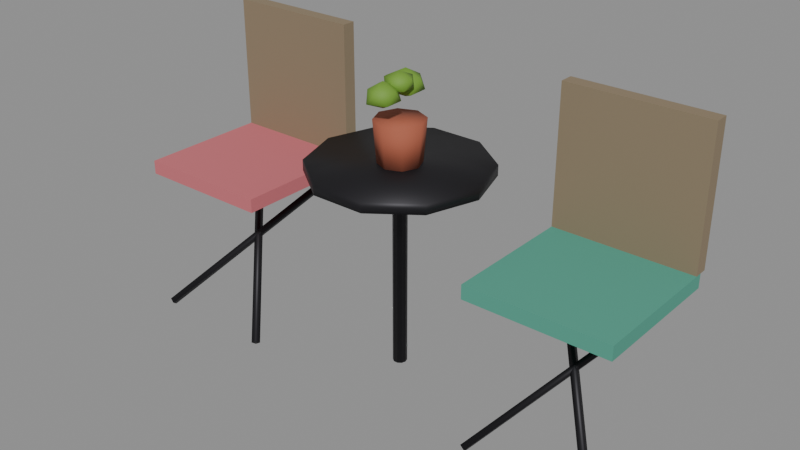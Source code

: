 # Source: city_balcony_chairs.blend  (saved by Blender 5.4.6; exported with 4.5.12 LTS)
import bpy
from mathutils import Matrix  # noqa: F401  (used for matrix-valued properties, if any)

bpy.ops.wm.read_factory_settings(use_empty=True)
scene = bpy.context.scene
scene.name = 'CityBalconyChairsAsset'

# ---- collections
col_stubby_citybalconychairs = bpy.data.collections.new('STUBBY_CityBalconyChairs'); scene.collection.children.link(col_stubby_citybalconychairs)

# ---- materials (node trees are filled in below, after node groups)
mat_city_railing = bpy.data.materials.new('City_Railing')
mat_city_railing.use_backface_culling = True
mat_city_railing.diffuse_color = (0.02416, 0.02315, 0.02732, 1.0)
mat_city_clay = bpy.data.materials.new('City_Clay')
mat_city_clay.use_backface_culling = True
mat_city_clay.diffuse_color = (0.3916, 0.1046, 0.05613, 1.0)
mat_city_sprout = bpy.data.materials.new('City_Sprout')
mat_city_sprout.diffuse_color = (0.159, 0.3231, 0.03434, 1.0)
mat_city_fabriccoral = bpy.data.materials.new('City_FabricCoral')
mat_city_fabriccoral.diffuse_color = (0.5841, 0.1529, 0.1746, 1.0)
mat_city_timber = bpy.data.materials.new('City_Timber')
mat_city_timber.use_backface_culling = True
mat_city_timber.diffuse_color = (0.2542, 0.1946, 0.1221, 1.0)
mat_city_fabricteal = bpy.data.materials.new('City_FabricTeal')
mat_city_fabricteal.diffuse_color = (0.07819, 0.3372, 0.2462, 1.0)

# ---- material node trees
mat_city_railing.use_nodes = True; mat_city_railing.node_tree.nodes.clear()
_N = mat_city_railing.node_tree.nodes; _L = mat_city_railing.node_tree.links
n0 = _N.new('ShaderNodeBsdfPrincipled'); n0.name = 'Principled BSDF'; n0.location = (-200, 100)
n0.inputs[0].default_value = (0.02416, 0.02315, 0.02732, 1.0)
n0.inputs[1].default_value = 0.6
n0.inputs[10].default_value = 0.005
n1 = _N.new('ShaderNodeOutputMaterial'); n1.name = 'Material Output'; n1.location = (200, 100)
_L.new(n0.outputs[0], n1.inputs[0])
n1.is_active_output = True
mat_city_clay.use_nodes = True; mat_city_clay.node_tree.nodes.clear()
_N = mat_city_clay.node_tree.nodes; _L = mat_city_clay.node_tree.links
n0 = _N.new('ShaderNodeBsdfPrincipled'); n0.name = 'Principled BSDF'; n0.location = (-200, 100)
n0.inputs[0].default_value = (0.3916, 0.1046, 0.05613, 1.0)
n0.inputs[2].default_value = 0.85
n0.inputs[10].default_value = 0.005
n1 = _N.new('ShaderNodeOutputMaterial'); n1.name = 'Material Output'; n1.location = (200, 100)
_L.new(n0.outputs[0], n1.inputs[0])
n1.is_active_output = True
mat_city_sprout.use_nodes = True; mat_city_sprout.node_tree.nodes.clear()
_N = mat_city_sprout.node_tree.nodes; _L = mat_city_sprout.node_tree.links
n0 = _N.new('ShaderNodeBsdfPrincipled'); n0.name = 'Principled BSDF'; n0.location = (-200, 100)
n0.inputs[0].default_value = (0.159, 0.3231, 0.03434, 1.0)
n0.inputs[2].default_value = 0.7
n0.inputs[10].default_value = 0.005
n1 = _N.new('ShaderNodeOutputMaterial'); n1.name = 'Material Output'; n1.location = (200, 100)
_L.new(n0.outputs[0], n1.inputs[0])
n1.is_active_output = True
mat_city_fabriccoral.use_nodes = True; mat_city_fabriccoral.node_tree.nodes.clear()
_N = mat_city_fabriccoral.node_tree.nodes; _L = mat_city_fabriccoral.node_tree.links
n0 = _N.new('ShaderNodeBsdfPrincipled'); n0.name = 'Principled BSDF'; n0.location = (-200, 100)
n0.inputs[0].default_value = (0.5841, 0.1529, 0.1746, 1.0)
n0.inputs[2].default_value = 0.95
n0.inputs[10].default_value = 0.005
n1 = _N.new('ShaderNodeOutputMaterial'); n1.name = 'Material Output'; n1.location = (200, 100)
_L.new(n0.outputs[0], n1.inputs[0])
n1.is_active_output = True
mat_city_timber.use_nodes = True; mat_city_timber.node_tree.nodes.clear()
_N = mat_city_timber.node_tree.nodes; _L = mat_city_timber.node_tree.links
n0 = _N.new('ShaderNodeBsdfPrincipled'); n0.name = 'Principled BSDF'; n0.location = (-200, 100)
n0.inputs[0].default_value = (0.2542, 0.1946, 0.1221, 1.0)
n0.inputs[2].default_value = 0.75
n0.inputs[10].default_value = 0.005
n1 = _N.new('ShaderNodeOutputMaterial'); n1.name = 'Material Output'; n1.location = (200, 100)
_L.new(n0.outputs[0], n1.inputs[0])
n1.is_active_output = True
mat_city_fabricteal.use_nodes = True; mat_city_fabricteal.node_tree.nodes.clear()
_N = mat_city_fabricteal.node_tree.nodes; _L = mat_city_fabricteal.node_tree.links
n0 = _N.new('ShaderNodeBsdfPrincipled'); n0.name = 'Principled BSDF'; n0.location = (-200, 100)
n0.inputs[0].default_value = (0.07819, 0.3372, 0.2462, 1.0)
n0.inputs[2].default_value = 0.95
n0.inputs[10].default_value = 0.005
n1 = _N.new('ShaderNodeOutputMaterial'); n1.name = 'Material Output'; n1.location = (200, 100)
_L.new(n0.outputs[0], n1.inputs[0])
n1.is_active_output = True

# ---- meshes
me_citybalconychairs_table = bpy.data.meshes.new('CityBalconyChairs_Table')
me_citybalconychairs_table.from_pydata([(0.0, 0.0, 0.6), (0.25, 0.0, 0.6), (0.25, 0.0, 0.57), (0.02, 0.0, 0.55), (0.02, 0.0, 0.0), (0.0, 0.0, 0.0), (0.2023, 0.1469, 0.6), (0.2023, 0.1469, 0.57), (0.01618, 0.01176, 0.55), (0.01618, 0.01176, 0.0), (0.07725, 0.2378, 0.6), (0.07725, 0.2378, 0.57), (0.00618, 0.01902, 0.55), (0.00618, 0.01902, 0.0), (-0.07725, 0.2378, 0.6), (-0.07725, 0.2378, 0.57), (-0.00618, 0.01902, 0.55), (-0.00618, 0.01902, 0.0), (-0.2023, 0.1469, 0.6), (-0.2023, 0.1469, 0.57), (-0.01618, 0.01176, 0.55), (-0.01618, 0.01176, 0.0), (-0.25, 3.062e-17, 0.6), (-0.25, 3.062e-17, 0.57), (-0.02, 2.449e-18, 0.55), (-0.02, 2.449e-18, 0.0), (-0.2023, -0.1469, 0.6), (-0.2023, -0.1469, 0.57), (-0.01618, -0.01176, 0.55), (-0.01618, -0.01176, 0.0), (-0.07725, -0.2378, 0.6), (-0.07725, -0.2378, 0.57), (-0.00618, -0.01902, 0.55), (-0.00618, -0.01902, 0.0), (0.07725, -0.2378, 0.6), (0.07725, -0.2378, 0.57), (0.00618, -0.01902, 0.55), (0.00618, -0.01902, 0.0), (0.2023, -0.1469, 0.6), (0.2023, -0.1469, 0.57), (0.01618, -0.01176, 0.55), (0.01618, -0.01176, 0.0)], [], [(0, 1, 6), (1, 2, 7, 6), (2, 3, 8, 7), (3, 4, 9, 8), (4, 5, 9), (0, 6, 10), (6, 7, 11, 10), (7, 8, 12, 11), (8, 9, 13, 12), (9, 5, 13), (0, 10, 14), (10, 11, 15, 14), (11, 12, 16, 15), (12, 13, 17, 16), (13, 5, 17), (0, 14, 18), (14, 15, 19, 18), (15, 16, 20, 19), (16, 17, 21, 20), (17, 5, 21), (0, 18, 22), (18, 19, 23, 22), (19, 20, 24, 23), (20, 21, 25, 24), (21, 5, 25), (0, 22, 26), (22, 23, 27, 26), (23, 24, 28, 27), (24, 25, 29, 28), (25, 5, 29), (0, 26, 30), (26, 27, 31, 30), (27, 28, 32, 31), (28, 29, 33, 32), (29, 5, 33), (0, 30, 34), (30, 31, 35, 34), (31, 32, 36, 35), (32, 33, 37, 36), (33, 5, 37), (0, 34, 38), (34, 35, 39, 38), (35, 36, 40, 39), (36, 37, 41, 40), (37, 5, 41), (0, 38, 1), (38, 39, 2, 1), (39, 40, 3, 2), (40, 41, 4, 3), (41, 5, 4)])
me_citybalconychairs_table.polygons.foreach_set('use_smooth', [True] * 50)
_uv = me_citybalconychairs_table.uv_layers.new(name='UVMap')
_uv.uv.foreach_set('vector', [0.0, 0.0, 0.25, 0.0, 0.2023, 0.1469, 0.0, 0.6, 0.0, 0.57, 0.1469, 0.57, 0.1469, 0.6, 0.25, 0.0, 0.02, 0.0, 0.01618, 0.01176, 0.2023, 0.1469, 0.0, 0.55, 0.0, 0.0, 0.01176, 0.0, 0.01176, 0.55, 0.02, 0.0, 0.0, 0.0, 0.01618, 0.01176, 0.0, 0.0, 0.2023, 0.1469, 0.07725, 0.2378, 0.2023, 0.6, 0.2023, 0.57, 0.07725, 0.57, 0.07725, 0.6, 0.2023, 0.1469, 0.01618, 0.01176, 0.00618, 0.01902, 0.07725, 0.2378, 0.01618, 0.55, 0.01618, 0.0, 0.00618, 0.0, 0.00618, 0.55, 0.01618, 0.01176, 0.0, 0.0, 0.00618, 0.01902, 0.0, 0.0, 0.07725, 0.2378, -0.07725, 0.2378, 0.07725, 0.6, 0.07725, 0.57, -0.07725, 0.57, -0.07725, 0.6, 0.07725, 0.2378, 0.00618, 0.01902, -0.00618, 0.01902, -0.07725, 0.2378, 0.00618, 0.55, 0.00618, 0.0, -0.00618, 0.0, -0.00618, 0.55, 0.00618, 0.01902, 0.0, 0.0, -0.00618, 0.01902, 0.0, 0.0, -0.07725, 0.2378, -0.2023, 0.1469, -0.07725, 0.6, -0.07725, 0.57, -0.2023, 0.57, -0.2023, 0.6, -0.07725, 0.2378, -0.00618, 0.01902, -0.01618, 0.01176, -0.2023, 0.1469, -0.00618, 0.55, -0.00618, 0.0, -0.01618, 0.0, -0.01618, 0.55, -0.00618, 0.01902, 0.0, 0.0, -0.01618, 0.01176, 0.0, 0.0, -0.2023, 0.1469, -0.25, 3.062e-17, 0.1469, 0.6, 0.1469, 0.57, 3.062e-17, 0.57, 3.062e-17, 0.6, -0.2023, 0.1469, -0.01618, 0.01176, -0.02, 2.449e-18, -0.25, 3.062e-17, 0.01176, 0.55, 0.01176, 0.0, 2.449e-18, 0.0, 2.449e-18, 0.55, -0.01618, 0.01176, 0.0, 0.0, -0.02, 2.449e-18, 0.0, 0.0, -0.25, 3.062e-17, -0.2023, -0.1469, 3.062e-17, 0.6, 3.062e-17, 0.57, -0.1469, 0.57, -0.1469, 0.6, -0.25, 3.062e-17, -0.02, 2.449e-18, -0.01618, -0.01176, -0.2023, -0.1469, 2.449e-18, 0.55, 2.449e-18, 0.0, -0.01176, 0.0, -0.01176, 0.55, -0.02, 2.449e-18, 0.0, 0.0, -0.01618, -0.01176, 0.0, 0.0, -0.2023, -0.1469, -0.07725, -0.2378, -0.2023, 0.6, -0.2023, 0.57, -0.07725, 0.57, -0.07725, 0.6, -0.2023, -0.1469, -0.01618, -0.01176, -0.00618, -0.01902, -0.07725, -0.2378, -0.01618, 0.55, -0.01618, 0.0, -0.00618, 0.0, -0.00618, 0.55, -0.01618, -0.01176, 0.0, 0.0, -0.00618, -0.01902, 0.0, 0.0, -0.07725, -0.2378, 0.07725, -0.2378, -0.07725, 0.6, -0.07725, 0.57, 0.07725, 0.57, 0.07725, 0.6, -0.07725, -0.2378, -0.00618, -0.01902, 0.00618, -0.01902, 0.07725, -0.2378, -0.00618, 0.55, -0.00618, 0.0, 0.00618, 0.0, 0.00618, 0.55, -0.00618, -0.01902, 0.0, 0.0, 0.00618, -0.01902, 0.0, 0.0, 0.07725, -0.2378, 0.2023, -0.1469, 0.07725, 0.6, 0.07725, 0.57, 0.2023, 0.57, 0.2023, 0.6, 0.07725, -0.2378, 0.00618, -0.01902, 0.01618, -0.01176, 0.2023, -0.1469, 0.00618, 0.55, 0.00618, 0.0, 0.01618, 0.0, 0.01618, 0.55, 0.00618, -0.01902, 0.0, 0.0, 0.01618, -0.01176, 0.0, 0.0, 0.2023, -0.1469, 0.25, 0.0, -0.1469, 0.6, -0.1469, 0.57, 0.0, 0.57, 0.0, 0.6, 0.2023, -0.1469, 0.01618, -0.01176, 0.02, 0.0, 0.25, 0.0, -0.01176, 0.55, -0.01176, 0.0, 0.0, 0.0, 0.0, 0.55, 0.01618, -0.01176, 0.0, 0.0, 0.02, 0.0])
me_citybalconychairs_table.materials.append(mat_city_railing)
me_citybalconychairs_table.update()
me_citybalconychairs_herbs = bpy.data.meshes.new('CityBalconyChairs_Herbs')
me_citybalconychairs_herbs.from_pydata([(0.0, 0.0, 0.6), (0.06, 0.0, 0.6), (0.07, 0.0, 0.72), (0.0, 0.0, 0.72), (0.04243, 0.04243, 0.6), (0.0495, 0.0495, 0.72), (3.674e-18, 0.06, 0.6), (4.286e-18, 0.07, 0.72), (-0.04243, 0.04243, 0.6), (-0.0495, 0.0495, 0.72), (-0.06, 7.348e-18, 0.6), (-0.07, 8.573e-18, 0.72), (-0.04243, -0.04243, 0.6), (-0.0495, -0.0495, 0.72), (-1.102e-17, -0.06, 0.6), (-1.286e-17, -0.07, 0.72), (0.04243, -0.04243, 0.6), (0.0495, -0.0495, 0.72)], [], [(0, 4, 1), (1, 4, 5, 2), (2, 5, 3), (0, 6, 4), (4, 6, 7, 5), (5, 7, 3), (0, 8, 6), (6, 8, 9, 7), (7, 9, 3), (0, 10, 8), (8, 10, 11, 9), (9, 11, 3), (0, 12, 10), (10, 12, 13, 11), (11, 13, 3), (0, 14, 12), (12, 14, 15, 13), (13, 15, 3), (0, 16, 14), (14, 16, 17, 15), (15, 17, 3), (0, 1, 16), (16, 1, 2, 17), (17, 2, 3)])
me_citybalconychairs_herbs.polygons.foreach_set('use_smooth', [True] * 24)
_uv = me_citybalconychairs_herbs.uv_layers.new(name='UVMap')
_uv.uv.foreach_set('vector', [0.0, 0.0, 0.04243, 0.04243, 0.06, 0.0, 0.0, 0.6, 0.04243, 0.6, 0.0495, 0.72, 0.0, 0.72, 0.07, 0.0, 0.0495, 0.0495, 0.0, 0.0, 0.0, 0.0, 3.674e-18, 0.06, 0.04243, 0.04243, 0.04243, 0.6, 3.674e-18, 0.6, 4.286e-18, 0.72, 0.0495, 0.72, 0.0495, 0.0495, 4.286e-18, 0.07, 0.0, 0.0, 0.0, 0.0, -0.04243, 0.04243, 3.674e-18, 0.06, 3.674e-18, 0.6, -0.04243, 0.6, -0.0495, 0.72, 4.286e-18, 0.72, 4.286e-18, 0.07, -0.0495, 0.0495, 0.0, 0.0, 0.0, 0.0, -0.06, 7.348e-18, -0.04243, 0.04243, 0.04243, 0.6, 7.348e-18, 0.6, 8.573e-18, 0.72, 0.0495, 0.72, -0.0495, 0.0495, -0.07, 8.573e-18, 0.0, 0.0, 0.0, 0.0, -0.04243, -0.04243, -0.06, 7.348e-18, 7.348e-18, 0.6, -0.04243, 0.6, -0.0495, 0.72, 8.573e-18, 0.72, -0.07, 8.573e-18, -0.0495, -0.0495, 0.0, 0.0, 0.0, 0.0, -1.102e-17, -0.06, -0.04243, -0.04243, -0.04243, 0.6, -1.102e-17, 0.6, -1.286e-17, 0.72, -0.0495, 0.72, -0.0495, -0.0495, -1.286e-17, -0.07, 0.0, 0.0, 0.0, 0.0, 0.04243, -0.04243, -1.102e-17, -0.06, -1.102e-17, 0.6, 0.04243, 0.6, 0.0495, 0.72, -1.286e-17, 0.72, -1.286e-17, -0.07, 0.0495, -0.0495, 0.0, 0.0, 0.0, 0.0, 0.06, 0.0, 0.04243, -0.04243, -0.04243, 0.6, 0.0, 0.6, 0.0, 0.72, -0.0495, 0.72, 0.0495, -0.0495, 0.07, 0.0, 0.0, 0.0])
me_citybalconychairs_herbs.materials.append(mat_city_clay)
me_citybalconychairs_herbs.update()
me_citybalconychairs_leaves = bpy.data.meshes.new('CityBalconyChairs_Leaves')
me_citybalconychairs_leaves.from_pydata([(0.0, 0.0, 0.7872), (0.03116, -0.02264, 0.8025), (-0.01331, -0.04098, 0.8009), (-0.03554, 0.0, 0.8036), (-0.01127, 0.03468, 0.8032), (0.02803, 0.02036, 0.8039), (0.01109, -0.03414, 0.8286), (-0.03224, -0.02342, 0.8299), (-0.0277, 0.02013, 0.828), (0.01137, 0.03499, 0.8289), (0.03708, 0.0, 0.829), (0.0, 0.0, 0.8451), (-0.02469, 0.05132, 0.7575), (0.0166, 0.02133, 0.7771), (-0.03878, 0.007947, 0.779), (-0.07171, 0.05132, 0.7785), (-0.03816, 0.09277, 0.7797), (0.01553, 0.08055, 0.7776), (-0.01171, 0.01137, 0.8097), (-0.06531, 0.02181, 0.8125), (-0.0635, 0.07952, 0.8118), (-0.01116, 0.09297, 0.8103), (0.02459, 0.05132, 0.8122), (-0.02469, 0.05132, 0.8342), (-0.00891, -0.05442, 0.7604), (0.02822, -0.0814, 0.7803), (-0.02367, -0.09983, 0.7796), (-0.05629, -0.05442, 0.7797), (-0.02239, -0.01293, 0.781), (0.02754, -0.02794, 0.7805), (0.00542, -0.09853, 0.8125), (-0.03961, -0.07673, 0.8096), (-0.04356, -0.02924, 0.8113), (0.003272, -0.01693, 0.8101), (0.03107, -0.05442, 0.8103), (-0.00891, -0.05442, 0.831)], [], [(0, 1, 2), (1, 0, 5), (0, 2, 3), (0, 3, 4), (0, 4, 5), (1, 5, 10), (2, 1, 6), (3, 2, 7), (4, 3, 8), (5, 4, 9), (1, 10, 6), (2, 6, 7), (3, 7, 8), (4, 8, 9), (5, 9, 10), (6, 10, 11), (7, 6, 11), (8, 7, 11), (9, 8, 11), (10, 9, 11), (12, 13, 14), (13, 12, 17), (12, 14, 15), (12, 15, 16), (12, 16, 17), (13, 17, 22), (14, 13, 18), (15, 14, 19), (16, 15, 20), (17, 16, 21), (13, 22, 18), (14, 18, 19), (15, 19, 20), (16, 20, 21), (17, 21, 22), (18, 22, 23), (19, 18, 23), (20, 19, 23), (21, 20, 23), (22, 21, 23), (24, 25, 26), (25, 24, 29), (24, 26, 27), (24, 27, 28), (24, 28, 29), (25, 29, 34), (26, 25, 30), (27, 26, 31), (28, 27, 32), (29, 28, 33), (25, 34, 30), (26, 30, 31), (27, 31, 32), (28, 32, 33), (29, 33, 34), (30, 34, 35), (31, 30, 35), (32, 31, 35), (33, 32, 35), (34, 33, 35)])
me_citybalconychairs_leaves.polygons.foreach_set('use_smooth', [True] * 60)
_uv = me_citybalconychairs_leaves.uv_layers.new(name='UVMap')
_uv.uv.foreach_set('vector', [0.0, 0.0, 0.03116, -0.02264, -0.01331, -0.04098, 0.03116, -0.02264, 0.0, 0.0, 0.02803, 0.02036, 0.0, 0.0, -0.01331, -0.04098, -0.03554, 0.0, 0.0, 0.0, -0.03554, 0.0, -0.01127, 0.03468, 0.0, 0.0, -0.01127, 0.03468, 0.02803, 0.02036, -0.02264, 0.8025, 0.02036, 0.8039, 0.0, 0.829, -0.01331, 0.8009, 0.03116, 0.8025, 0.01109, 0.8286, 0.0, 0.8036, -0.04098, 0.8009, -0.02342, 0.8299, 0.03468, 0.8032, 0.0, 0.8036, 0.02013, 0.828, 0.02803, 0.8039, -0.01127, 0.8032, 0.01137, 0.8289, -0.02264, 0.8025, 0.0, 0.829, -0.03414, 0.8286, -0.01331, 0.8009, 0.01109, 0.8286, -0.03224, 0.8299, 0.0, 0.8036, -0.02342, 0.8299, 0.02013, 0.828, -0.01127, 0.8032, -0.0277, 0.828, 0.01137, 0.8289, 0.02036, 0.8039, 0.03499, 0.8289, 0.0, 0.829, 0.01109, -0.03414, 0.03708, 0.0, 0.0, 0.0, -0.03224, -0.02342, 0.01109, -0.03414, 0.0, 0.0, -0.0277, 0.02013, -0.03224, -0.02342, 0.0, 0.0, 0.01137, 0.03499, -0.0277, 0.02013, 0.0, 0.0, 0.03708, 0.0, 0.01137, 0.03499, 0.0, 0.0, -0.02469, 0.05132, 0.0166, 0.02133, -0.03878, 0.007947, 0.0166, 0.02133, -0.02469, 0.05132, 0.01553, 0.08055, -0.02469, 0.05132, -0.03878, 0.007947, -0.07171, 0.05132, -0.02469, 0.05132, -0.07171, 0.05132, -0.03816, 0.09277, -0.02469, 0.05132, -0.03816, 0.09277, 0.01553, 0.08055, 0.02133, 0.7771, 0.08055, 0.7776, 0.05132, 0.8122, -0.03878, 0.779, 0.0166, 0.7771, -0.01171, 0.8097, 0.05132, 0.7785, 0.007947, 0.779, 0.02181, 0.8125, 0.09277, 0.7797, 0.05132, 0.7785, 0.07952, 0.8118, 0.01553, 0.7776, -0.03816, 0.7797, -0.01116, 0.8103, 0.02133, 0.7771, 0.05132, 0.8122, 0.01137, 0.8097, -0.03878, 0.779, -0.01171, 0.8097, -0.06531, 0.8125, 0.05132, 0.7785, 0.02181, 0.8125, 0.07952, 0.8118, -0.03816, 0.7797, -0.0635, 0.8118, -0.01116, 0.8103, 0.08055, 0.7776, 0.09297, 0.8103, 0.05132, 0.8122, -0.01171, 0.01137, 0.02459, 0.05132, -0.02469, 0.05132, -0.06531, 0.02181, -0.01171, 0.01137, -0.02469, 0.05132, -0.0635, 0.07952, -0.06531, 0.02181, -0.02469, 0.05132, -0.01116, 0.09297, -0.0635, 0.07952, -0.02469, 0.05132, 0.02459, 0.05132, -0.01116, 0.09297, -0.02469, 0.05132, -0.00891, -0.05442, 0.02822, -0.0814, -0.02367, -0.09983, 0.02822, -0.0814, -0.00891, -0.05442, 0.02754, -0.02794, -0.00891, -0.05442, -0.02367, -0.09983, -0.05629, -0.05442, -0.00891, -0.05442, -0.05629, -0.05442, -0.02239, -0.01293, -0.00891, -0.05442, -0.02239, -0.01293, 0.02754, -0.02794, -0.0814, 0.7803, -0.02794, 0.7805, -0.05442, 0.8103, -0.02367, 0.7796, 0.02822, 0.7803, 0.00542, 0.8125, -0.05442, 0.7797, -0.09983, 0.7796, -0.07673, 0.8096, -0.01293, 0.781, -0.05442, 0.7797, -0.02924, 0.8113, 0.02754, 0.7805, -0.02239, 0.781, 0.003272, 0.8101, -0.0814, 0.7803, -0.05442, 0.8103, -0.09853, 0.8125, -0.02367, 0.7796, 0.00542, 0.8125, -0.03961, 0.8096, -0.05442, 0.7797, -0.07673, 0.8096, -0.02924, 0.8113, -0.02239, 0.781, -0.04356, 0.8113, 0.003272, 0.8101, -0.02794, 0.7805, -0.01693, 0.8101, -0.05442, 0.8103, 0.00542, -0.09853, 0.03107, -0.05442, -0.00891, -0.05442, -0.03961, -0.07673, 0.00542, -0.09853, -0.00891, -0.05442, -0.04356, -0.02924, -0.03961, -0.07673, -0.00891, -0.05442, 0.003272, -0.01693, -0.04356, -0.02924, -0.00891, -0.05442, 0.03107, -0.05442, 0.003272, -0.01693, -0.00891, -0.05442])
me_citybalconychairs_leaves.materials.append(mat_city_sprout)
me_citybalconychairs_leaves.update()
me_citybalconychairs_seat0 = bpy.data.meshes.new('CityBalconyChairs_Seat0')
me_citybalconychairs_seat0.from_pydata([(-0.75, -0.2, 0.42), (-0.75, -0.2, 0.46), (-0.75, 0.2, 0.42), (-0.75, 0.2, 0.46), (-0.35, -0.2, 0.42), (-0.35, -0.2, 0.46), (-0.35, 0.2, 0.42), (-0.35, 0.2, 0.46)], [], [(0, 1, 3, 2), (2, 3, 7, 6), (6, 7, 5, 4), (4, 5, 1, 0), (2, 6, 4, 0), (7, 3, 1, 5)])
_uv = me_citybalconychairs_seat0.uv_layers.new(name='UVMap')
_uv.uv.foreach_set('vector', [-0.2, 0.42, -0.2, 0.46, 0.2, 0.46, 0.2, 0.42, -0.75, 0.42, -0.75, 0.46, -0.35, 0.46, -0.35, 0.42, 0.2, 0.42, 0.2, 0.46, -0.2, 0.46, -0.2, 0.42, -0.35, 0.42, -0.35, 0.46, -0.75, 0.46, -0.75, 0.42, -0.75, 0.2, -0.35, 0.2, -0.35, -0.2, -0.75, -0.2, -0.35, 0.2, -0.75, 0.2, -0.75, -0.2, -0.35, -0.2])
me_citybalconychairs_seat0.materials.append(mat_city_fabriccoral)
me_citybalconychairs_seat0.update()
me_citybalconychairs_back0 = bpy.data.meshes.new('CityBalconyChairs_Back0')
me_citybalconychairs_back0.from_pydata([(-0.75, 0.18, 0.46), (-0.75, 0.18, 0.85), (-0.75, 0.22, 0.46), (-0.75, 0.22, 0.85), (-0.35, 0.18, 0.46), (-0.35, 0.18, 0.85), (-0.35, 0.22, 0.46), (-0.35, 0.22, 0.85)], [], [(0, 1, 3, 2), (2, 3, 7, 6), (6, 7, 5, 4), (4, 5, 1, 0), (2, 6, 4, 0), (7, 3, 1, 5)])
_uv = me_citybalconychairs_back0.uv_layers.new(name='UVMap')
_uv.uv.foreach_set('vector', [0.18, 0.46, 0.18, 0.85, 0.22, 0.85, 0.22, 0.46, -0.75, 0.46, -0.75, 0.85, -0.35, 0.85, -0.35, 0.46, 0.22, 0.46, 0.22, 0.85, 0.18, 0.85, 0.18, 0.46, -0.35, 0.46, -0.35, 0.85, -0.75, 0.85, -0.75, 0.46, -0.75, 0.22, -0.35, 0.22, -0.35, 0.18, -0.75, 0.18, -0.35, 0.22, -0.75, 0.22, -0.75, 0.18, -0.35, 0.18])
me_citybalconychairs_back0.materials.append(mat_city_timber)
me_citybalconychairs_back0.update()
me_citybalconychairs_lega0 = bpy.data.meshes.new('CityBalconyChairs_LegA0')
me_citybalconychairs_lega0.from_pydata([(-0.7248, -0.1948, -0.009455), (-0.7388, -0.1918, -0.0003062), (-0.7352, -0.2052, 0.009455), (-0.7212, -0.2082, 0.0003062), (-0.3648, 0.2052, 0.4105), (-0.3788, 0.2082, 0.4197), (-0.3752, 0.1948, 0.4295), (-0.3612, 0.1918, 0.4203)], [], [(0, 1, 5, 4), (1, 2, 6, 5), (2, 3, 7, 6), (3, 0, 4, 7), (3, 2, 1, 0), (4, 5, 6, 7)])
me_citybalconychairs_lega0.polygons.foreach_set('use_smooth', [True] * 6)
_uv = me_citybalconychairs_lega0.uv_layers.new(name='UVMap')
_uv.uv.foreach_set('vector', [-0.7248, -0.009455, -0.7388, -0.0003062, -0.3788, 0.4197, -0.3648, 0.4105, -0.1918, -0.0003062, -0.2052, 0.009455, 0.1948, 0.4295, 0.2082, 0.4197, -0.7352, 0.009455, -0.7212, 0.0003062, -0.3612, 0.4203, -0.3752, 0.4295, -0.2082, 0.0003062, -0.1948, -0.009455, 0.2052, 0.4105, 0.1918, 0.4203, -0.7212, -0.2082, -0.7352, -0.2052, -0.7388, -0.1918, -0.7248, -0.1948, -0.3648, 0.2052, -0.3788, 0.2082, -0.3752, 0.1948, -0.3612, 0.1918])
me_citybalconychairs_lega0.materials.append(mat_city_railing)
me_citybalconychairs_lega0.update()
me_citybalconychairs_legb0 = bpy.data.meshes.new('CityBalconyChairs_LegB0')
me_citybalconychairs_legb0.from_pydata([(-0.3615, -0.1915, -0.0008063), (-0.3757, -0.1952, -0.009425), (-0.3785, -0.2085, 0.0008063), (-0.3643, -0.2048, 0.009425), (-0.7215, 0.2085, 0.4192), (-0.7357, 0.2048, 0.4106), (-0.7385, 0.1915, 0.4208), (-0.7243, 0.1952, 0.4294)], [], [(0, 1, 5, 4), (1, 2, 6, 5), (2, 3, 7, 6), (3, 0, 4, 7), (3, 2, 1, 0), (4, 5, 6, 7)])
me_citybalconychairs_legb0.polygons.foreach_set('use_smooth', [True] * 6)
_uv = me_citybalconychairs_legb0.uv_layers.new(name='UVMap')
_uv.uv.foreach_set('vector', [-0.3615, -0.0008063, -0.3757, -0.009425, -0.7357, 0.4106, -0.7215, 0.4192, -0.1952, -0.009425, -0.2085, 0.0008063, 0.1915, 0.4208, 0.2048, 0.4106, -0.3785, 0.0008063, -0.3643, 0.009425, -0.7243, 0.4294, -0.7385, 0.4208, -0.2048, 0.009425, -0.1915, -0.0008063, 0.2085, 0.4192, 0.1952, 0.4294, -0.3643, -0.2048, -0.3785, -0.2085, -0.3757, -0.1952, -0.3615, -0.1915, -0.7215, 0.2085, -0.7357, 0.2048, -0.7385, 0.1915, -0.7243, 0.1952])
me_citybalconychairs_legb0.materials.append(mat_city_railing)
me_citybalconychairs_legb0.update()
me_citybalconychairs_seat1 = bpy.data.meshes.new('CityBalconyChairs_Seat1')
me_citybalconychairs_seat1.from_pydata([(0.35, -0.2, 0.42), (0.35, -0.2, 0.46), (0.35, 0.2, 0.42), (0.35, 0.2, 0.46), (0.75, -0.2, 0.42), (0.75, -0.2, 0.46), (0.75, 0.2, 0.42), (0.75, 0.2, 0.46)], [], [(0, 1, 3, 2), (2, 3, 7, 6), (6, 7, 5, 4), (4, 5, 1, 0), (2, 6, 4, 0), (7, 3, 1, 5)])
_uv = me_citybalconychairs_seat1.uv_layers.new(name='UVMap')
_uv.uv.foreach_set('vector', [-0.2, 0.42, -0.2, 0.46, 0.2, 0.46, 0.2, 0.42, 0.35, 0.42, 0.35, 0.46, 0.75, 0.46, 0.75, 0.42, 0.2, 0.42, 0.2, 0.46, -0.2, 0.46, -0.2, 0.42, 0.75, 0.42, 0.75, 0.46, 0.35, 0.46, 0.35, 0.42, 0.35, 0.2, 0.75, 0.2, 0.75, -0.2, 0.35, -0.2, 0.75, 0.2, 0.35, 0.2, 0.35, -0.2, 0.75, -0.2])
me_citybalconychairs_seat1.materials.append(mat_city_fabricteal)
me_citybalconychairs_seat1.update()
me_citybalconychairs_back1 = bpy.data.meshes.new('CityBalconyChairs_Back1')
me_citybalconychairs_back1.from_pydata([(0.35, 0.18, 0.46), (0.35, 0.18, 0.85), (0.35, 0.22, 0.46), (0.35, 0.22, 0.85), (0.75, 0.18, 0.46), (0.75, 0.18, 0.85), (0.75, 0.22, 0.46), (0.75, 0.22, 0.85)], [], [(0, 1, 3, 2), (2, 3, 7, 6), (6, 7, 5, 4), (4, 5, 1, 0), (2, 6, 4, 0), (7, 3, 1, 5)])
_uv = me_citybalconychairs_back1.uv_layers.new(name='UVMap')
_uv.uv.foreach_set('vector', [0.18, 0.46, 0.18, 0.85, 0.22, 0.85, 0.22, 0.46, 0.35, 0.46, 0.35, 0.85, 0.75, 0.85, 0.75, 0.46, 0.22, 0.46, 0.22, 0.85, 0.18, 0.85, 0.18, 0.46, 0.75, 0.46, 0.75, 0.85, 0.35, 0.85, 0.35, 0.46, 0.35, 0.22, 0.75, 0.22, 0.75, 0.18, 0.35, 0.18, 0.75, 0.22, 0.35, 0.22, 0.35, 0.18, 0.75, 0.18])
me_citybalconychairs_back1.materials.append(mat_city_timber)
me_citybalconychairs_back1.update()
me_citybalconychairs_lega1 = bpy.data.meshes.new('CityBalconyChairs_LegA1')
me_citybalconychairs_lega1.from_pydata([(0.3752, -0.1948, -0.009455), (0.3612, -0.1918, -0.0003062), (0.3648, -0.2052, 0.009455), (0.3788, -0.2082, 0.0003062), (0.7352, 0.2052, 0.4105), (0.7212, 0.2082, 0.4197), (0.7248, 0.1948, 0.4295), (0.7388, 0.1918, 0.4203)], [], [(0, 1, 5, 4), (1, 2, 6, 5), (2, 3, 7, 6), (3, 0, 4, 7), (3, 2, 1, 0), (4, 5, 6, 7)])
me_citybalconychairs_lega1.polygons.foreach_set('use_smooth', [True] * 6)
_uv = me_citybalconychairs_lega1.uv_layers.new(name='UVMap')
_uv.uv.foreach_set('vector', [0.3752, -0.009455, 0.3612, -0.0003062, 0.7212, 0.4197, 0.7352, 0.4105, -0.1918, -0.0003062, -0.2052, 0.009455, 0.1948, 0.4295, 0.2082, 0.4197, 0.3648, 0.009455, 0.3788, 0.0003062, 0.7388, 0.4203, 0.7248, 0.4295, -0.2082, 0.0003062, -0.1948, -0.009455, 0.2052, 0.4105, 0.1918, 0.4203, 0.3788, -0.2082, 0.3648, -0.2052, 0.3612, -0.1918, 0.3752, -0.1948, 0.7352, 0.2052, 0.7212, 0.2082, 0.7248, 0.1948, 0.7388, 0.1918])
me_citybalconychairs_lega1.materials.append(mat_city_railing)
me_citybalconychairs_lega1.update()
me_citybalconychairs_legb1 = bpy.data.meshes.new('CityBalconyChairs_LegB1')
me_citybalconychairs_legb1.from_pydata([(0.7385, -0.1915, -0.0008063), (0.7243, -0.1952, -0.009425), (0.7215, -0.2085, 0.0008063), (0.7357, -0.2048, 0.009425), (0.3785, 0.2085, 0.4192), (0.3643, 0.2048, 0.4106), (0.3615, 0.1915, 0.4208), (0.3757, 0.1952, 0.4294)], [], [(0, 1, 5, 4), (1, 2, 6, 5), (2, 3, 7, 6), (3, 0, 4, 7), (3, 2, 1, 0), (4, 5, 6, 7)])
me_citybalconychairs_legb1.polygons.foreach_set('use_smooth', [True] * 6)
_uv = me_citybalconychairs_legb1.uv_layers.new(name='UVMap')
_uv.uv.foreach_set('vector', [0.7385, -0.0008063, 0.7243, -0.009425, 0.3643, 0.4106, 0.3785, 0.4192, -0.1952, -0.009425, -0.2085, 0.0008063, 0.1915, 0.4208, 0.2048, 0.4106, 0.7215, 0.0008063, 0.7357, 0.009425, 0.3757, 0.4294, 0.3615, 0.4208, -0.2048, 0.009425, -0.1915, -0.0008063, 0.2085, 0.4192, 0.1952, 0.4294, 0.7357, -0.2048, 0.7215, -0.2085, 0.7243, -0.1952, 0.7385, -0.1915, 0.3785, 0.2085, 0.3643, 0.2048, 0.3615, 0.1915, 0.3757, 0.1952])
me_citybalconychairs_legb1.materials.append(mat_city_railing)
me_citybalconychairs_legb1.update()

# ---- objects
ob_citybalconychairs_root = bpy.data.objects.new('CityBalconyChairs_Root', None)
ob_citybalconychairs_table = bpy.data.objects.new('CityBalconyChairs_Table', me_citybalconychairs_table)
ob_citybalconychairs_herbs = bpy.data.objects.new('CityBalconyChairs_Herbs', me_citybalconychairs_herbs)
ob_citybalconychairs_leaves = bpy.data.objects.new('CityBalconyChairs_Leaves', me_citybalconychairs_leaves)
ob_citybalconychairs_seat0 = bpy.data.objects.new('CityBalconyChairs_Seat0', me_citybalconychairs_seat0)
ob_citybalconychairs_back0 = bpy.data.objects.new('CityBalconyChairs_Back0', me_citybalconychairs_back0)
ob_citybalconychairs_lega0 = bpy.data.objects.new('CityBalconyChairs_LegA0', me_citybalconychairs_lega0)
ob_citybalconychairs_legb0 = bpy.data.objects.new('CityBalconyChairs_LegB0', me_citybalconychairs_legb0)
ob_citybalconychairs_seat1 = bpy.data.objects.new('CityBalconyChairs_Seat1', me_citybalconychairs_seat1)
ob_citybalconychairs_back1 = bpy.data.objects.new('CityBalconyChairs_Back1', me_citybalconychairs_back1)
ob_citybalconychairs_lega1 = bpy.data.objects.new('CityBalconyChairs_LegA1', me_citybalconychairs_lega1)
ob_citybalconychairs_legb1 = bpy.data.objects.new('CityBalconyChairs_LegB1', me_citybalconychairs_legb1)
ob_city_balcony_chairs_lod0 = bpy.data.objects.new('city_balcony_chairs_LOD0', None)

# ---- transforms, parenting, visibility, modifiers, constraints
ob_citybalconychairs_root.location = (0.0, 0.0, 0.0)
ob_citybalconychairs_table.parent = ob_city_balcony_chairs_lod0
ob_citybalconychairs_table.location = (0.0, 0.0, 0.0)
ob_citybalconychairs_herbs.parent = ob_city_balcony_chairs_lod0
ob_citybalconychairs_herbs.location = (0.0, 0.0, 0.0)
ob_citybalconychairs_leaves.parent = ob_city_balcony_chairs_lod0
ob_citybalconychairs_leaves.location = (0.0, 0.0, 0.0)
ob_citybalconychairs_seat0.parent = ob_city_balcony_chairs_lod0
ob_citybalconychairs_seat0.location = (0.0, 0.0, 0.0)
ob_citybalconychairs_back0.parent = ob_city_balcony_chairs_lod0
ob_citybalconychairs_back0.location = (0.0, 0.0, 0.0)
ob_citybalconychairs_lega0.parent = ob_city_balcony_chairs_lod0
ob_citybalconychairs_lega0.location = (0.0, 0.0, 0.0)
ob_citybalconychairs_legb0.parent = ob_city_balcony_chairs_lod0
ob_citybalconychairs_legb0.location = (0.0, 0.0, 0.0)
ob_citybalconychairs_seat1.parent = ob_city_balcony_chairs_lod0
ob_citybalconychairs_seat1.location = (0.0, 0.0, 0.0)
ob_citybalconychairs_back1.parent = ob_city_balcony_chairs_lod0
ob_citybalconychairs_back1.location = (0.0, 0.0, 0.0)
ob_citybalconychairs_lega1.parent = ob_city_balcony_chairs_lod0
ob_citybalconychairs_lega1.location = (0.0, 0.0, 0.0)
ob_citybalconychairs_legb1.parent = ob_city_balcony_chairs_lod0
ob_citybalconychairs_legb1.location = (0.0, 0.0, 0.0)
ob_city_balcony_chairs_lod0.parent = ob_citybalconychairs_root
ob_city_balcony_chairs_lod0.location = (0.0, 0.0, 0.0)

# ---- collection membership
col_stubby_citybalconychairs.objects.link(ob_citybalconychairs_root)
col_stubby_citybalconychairs.objects.link(ob_citybalconychairs_table)
col_stubby_citybalconychairs.objects.link(ob_citybalconychairs_herbs)
col_stubby_citybalconychairs.objects.link(ob_citybalconychairs_leaves)
col_stubby_citybalconychairs.objects.link(ob_citybalconychairs_seat0)
col_stubby_citybalconychairs.objects.link(ob_citybalconychairs_back0)
col_stubby_citybalconychairs.objects.link(ob_citybalconychairs_lega0)
col_stubby_citybalconychairs.objects.link(ob_citybalconychairs_legb0)
col_stubby_citybalconychairs.objects.link(ob_citybalconychairs_seat1)
col_stubby_citybalconychairs.objects.link(ob_citybalconychairs_back1)
col_stubby_citybalconychairs.objects.link(ob_citybalconychairs_lega1)
col_stubby_citybalconychairs.objects.link(ob_citybalconychairs_legb1)
col_stubby_citybalconychairs.objects.link(ob_city_balcony_chairs_lod0)

# ---- scene / render settings (as saved in the file)
scene.frame_start = 1; scene.frame_end = 250; scene.frame_set(1)
scene.render.engine = 'BLENDER_EEVEE_NEXT'
scene.render.image_settings.exr_codec = 'NONE'
scene.render.use_bake_clear = False
scene.render.bake_margin = 0
scene.render.bake_bias = 0.0
scene.render.bake_samples = 0
scene.render.simplify_subdivision_render = 0
scene.render.simplify_child_particles_render = 0.0
scene.render.compositor_device = 'GPU'
scene.eevee.use_volume_custom_range = False
scene.eevee.gtao_distance = 0.0
scene.eevee.use_fast_gi = False
scene.eevee.fast_gi_thickness_near = 0.1
scene.eevee.fast_gi_thickness_far = 0.0
scene.eevee.ray_tracing_options.screen_trace_thickness = 0.1
bpy.context.view_layer.update()

# ---- added for rendering (the .blend has no active camera and no usable light): camera, sun + grey world if the file has none
cam_auto = bpy.data.cameras.new('AutoCamera')
cam_auto.lens = 50.0
cam_auto.sensor_width = 36.0
cam_auto.clip_end = 1000.0
ob_auto_camera = bpy.data.objects.new('AutoCamera', cam_auto)
scene.collection.objects.link(ob_auto_camera)
ob_auto_camera.location = (1.65891, -1.9907, 1.7474)
ob_auto_camera.rotation_euler = (1.09748, -7.21219e-08, 0.694738)
scene.camera = ob_auto_camera
light_auto_sun = bpy.data.lights.new('AutoSun', 'SUN')
light_auto_sun.energy = 3.0
light_auto_sun.angle = 0.0523599
ob_auto_sun = bpy.data.objects.new('AutoSun', light_auto_sun)
scene.collection.objects.link(ob_auto_sun)
ob_auto_sun.rotation_euler = (0.872665, 0.174533, 0.523599)
if scene.world is None:
    world_auto = bpy.data.worlds.new('AutoWorld')
    world_auto.color = (0.3, 0.3, 0.3)
    scene.world = world_auto
bpy.context.view_layer.update()
